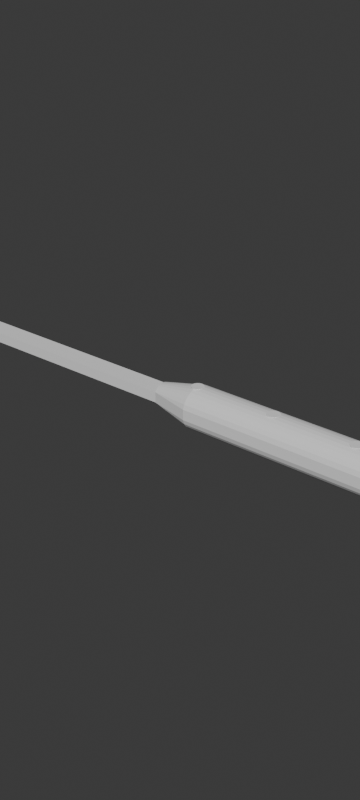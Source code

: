 # Source: blend.blend  (saved by Blender 4.5.87; exported with 4.5.12 LTS)
import bpy
from mathutils import Matrix  # noqa: F401  (used for matrix-valued properties, if any)

bpy.ops.wm.read_factory_settings(use_empty=True)
scene = bpy.context.scene
scene.name = 'Scene'

# ---- collections
col_x = bpy.data.collections.new('渲染'); scene.collection.children.link(col_x)
col_x_1 = bpy.data.collections.new('环境'); scene.collection.children.link(col_x_1)
col_x_2 = bpy.data.collections.new('创建_带修改器'); scene.collection.children.link(col_x_2)
col_x_3 = bpy.data.collections.new('创建_应用修改器'); scene.collection.children.link(col_x_3)
col_x_3.hide_render = True
col_x_4 = bpy.data.collections.new('在渲染中隐藏'); scene.collection.children.link(col_x_4)
col_x_4.hide_render = True
col_x_5 = bpy.data.collections.new('临时'); col_x_4.children.link(col_x_5)
col_x_5.hide_render = True
col_x_6 = bpy.data.collections.new('隐藏'); col_x_4.children.link(col_x_6)
col_x_6.hide_render = True
col_x_7 = bpy.data.collections.new('删除'); col_x_4.children.link(col_x_7)
col_x_7.hide_render = True
col_x_8 = bpy.data.collections.new('过期'); col_x_4.children.link(col_x_8)
col_x_8.hide_render = True

# ---- world
world_world = bpy.data.worlds.new('World'); scene.world = world_world
world_world.use_nodes = True; world_world.node_tree.nodes.clear()
_N = world_world.node_tree.nodes; _L = world_world.node_tree.links
n0 = _N.new('ShaderNodeOutputWorld'); n0.name = 'World Output'; n0.location = (300, 300)
n1 = _N.new('ShaderNodeBackground'); n1.name = 'Background'; n1.location = (10, 300)
n1.inputs[0].default_value = (0.05088, 0.05088, 0.05088, 1.0)
_L.new(n1.outputs[0], n0.inputs[0])
n0.is_active_output = True
world_world.color = (0.05088, 0.05088, 0.05088)
world_world.use_sun_shadow = False
world_world.sun_shadow_jitter_overblur = 0.0

# ---- meshes
me_001 = bpy.data.meshes.new('立方体.001')
me_001.from_pydata([(-0.05, -0.005, -0.0025), (-0.04134, -0.005, 0.0025), (-0.05, 0.005, -0.0025), (-0.04134, 0.005, 0.0025), (0.09, -0.005, -0.0025), (0.09, -0.005, 0.0025), (0.09, 0.005, -0.0025), (0.09, 0.005, 0.0025), (-0.04134, 0.005, -0.0025), (-0.04134, -0.005, -0.0025), (-0.04124, 0.005, 0.0025), (-0.04124, -0.005, -0.0025), (-0.04124, -0.005, 0.0025), (-0.04124, 0.005, -0.0025), (0.25, 0.005, 0.0025), (0.25, 0.005, -0.0025), (0.25, -0.005, -0.0025), (0.25, -0.005, 0.0025), (0.11, -0.01, 0.0025), (0.11, -0.01, -0.0025), (0.25, -0.01, 0.0025), (0.25, -0.01, -0.0025), (0.11, 0.01, 0.0025), (0.11, 0.01, -0.0025), (0.25, 0.01, 0.0025), (0.25, 0.01, -0.0025)], [], [(0, 1, 3, 2), (13, 10, 7, 6), (7, 5, 17, 14), (11, 12, 1, 0, 9), (13, 6, 4, 11), (10, 3, 1, 12), (2, 8, 9, 0), (7, 10, 12, 5), (8, 13, 11, 9), (4, 5, 12, 11), (2, 3, 10, 13, 8), (15, 14, 17, 16), (15, 6, 23, 25), (4, 16, 21, 19), (4, 6, 15, 16), (18, 19, 21, 20), (16, 17, 20, 21), (5, 4, 19, 18), (17, 5, 18, 20), (23, 22, 24, 25), (14, 15, 25, 24), (6, 7, 22, 23), (7, 14, 24, 22)])
_uv = me_001.uv_layers.new(name='UV贴图')
_uv.uv.foreach_set('vector', [0.375, 0.0, 0.625, 0.0, 0.625, 0.25, 0.375, 0.25, 0.375, 0.262, 0.625, 0.2524, 0.625, 0.5, 0.375, 0.5, 0.625, 0.5, 0.625, 0.75, 0.625, 0.75, 0.625, 0.5, 0.375, 0.988, 0.625, 0.9976, 0.625, 1.0, 0.375, 1.0, 0.375, 0.9856, 0.1394, 0.5, 0.375, 0.5, 0.375, 0.75, 0.1394, 0.75, 0.875, 0.5, 0.875, 0.5, 0.875, 0.75, 0.875, 0.75, 0.125, 0.5, 0.1394, 0.5, 0.1394, 0.75, 0.125, 0.75, 0.625, 0.5, 0.875, 0.5, 0.875, 0.75, 0.625, 0.75, 0.1394, 0.5, 0.1394, 0.5, 0.1394, 0.75, 0.1394, 0.75, 0.375, 0.75, 0.625, 0.75, 0.625, 0.9976, 0.375, 0.988, 0.375, 0.25, 0.625, 0.25, 0.625, 0.2524, 0.375, 0.262, 0.375, 0.2644, 0.375, 0.5, 0.625, 0.5, 0.625, 0.75, 0.375, 0.75, 0.375, 0.5, 0.375, 0.5, 0.375, 0.5, 0.375, 0.5, 0.375, 0.75, 0.375, 0.75, 0.375, 0.75, 0.375, 0.75, 0.375, 0.75, 0.375, 0.5, 0.375, 0.5, 0.375, 0.75, 0.625, 0.75, 0.375, 0.75, 0.375, 0.75, 0.625, 0.75, 0.375, 0.75, 0.625, 0.75, 0.625, 0.75, 0.375, 0.75, 0.625, 0.75, 0.375, 0.75, 0.375, 0.75, 0.625, 0.75, 0.625, 0.75, 0.625, 0.75, 0.625, 0.75, 0.625, 0.75, 0.375, 0.5, 0.625, 0.5, 0.625, 0.5, 0.375, 0.5, 0.625, 0.5, 0.375, 0.5, 0.375, 0.5, 0.625, 0.5, 0.375, 0.5, 0.625, 0.5, 0.625, 0.5, 0.375, 0.5, 0.625, 0.5, 0.625, 0.5, 0.625, 0.5, 0.625, 0.5])
me_001.update()
me_x = bpy.data.meshes.new('柱体')
me_x.from_pydata([(-0.11, -0.005, 0.0025), (0.05, -0.01, 0.0025), (-0.11, -0.005, 0.002546), (0.05, -0.00926, 0.004714), (-0.11, -0.004383, 0.003426), (0.05, -0.008117, 0.006344), (-0.11, -0.003597, 0.004174), (0.05, -0.006661, 0.00773), (-0.11, -0.002673, 0.004762), (0.05, -0.00495, 0.008819), (-0.11, -0.001646, 0.005167), (0.05, -0.003048, 0.009569), (-0.11, -0.0005558, 0.005374), (0.05, -0.001029, 0.009952), (-0.11, -1.575e-12, 0.005374), (0.05, 0.0, 0.009952), (-0.09, -0.01, 0.0025), (-0.09, -0.00926, 0.004714), (-0.09, -0.008117, 0.006344), (-0.09, -0.006661, 0.00773), (-0.09, -0.00495, 0.008819), (-0.09, -0.003048, 0.009569), (-0.09, -0.001029, 0.009952), (-0.09, 0.0, 0.009952), (0.05, 0.0, 0.0025), (-0.11, -1.575e-12, 0.0025), (0.05, -0.005, 0.0025)], [], [(16, 1, 3, 17), (17, 3, 5, 18), (18, 5, 7, 19), (19, 7, 9, 20), (20, 9, 11, 21), (21, 11, 13, 22), (24, 15, 13, 11, 9, 7, 5, 3, 1, 26), (22, 13, 15, 23), (12, 22, 23, 14), (10, 21, 22, 12), (8, 20, 21, 10), (6, 19, 20, 8), (4, 18, 19, 6), (2, 17, 18, 4), (0, 16, 17, 2), (14, 25, 0, 2, 4, 6, 8, 10, 12), (16, 0, 26, 1), (0, 25, 24, 26)])
_uv = me_x.uv_layers.new(name='UV贴图')
_uv.uv.foreach_set('vector', [0.4375, 0.5625, 0.4375, 1.0, 0.4062, 1.0, 0.4062, 0.5625, 0.4062, 0.5625, 0.4062, 1.0, 0.375, 1.0, 0.375, 0.5625, 0.375, 0.5625, 0.375, 1.0, 0.3438, 1.0, 0.3438, 0.5625, 0.3438, 0.5625, 0.3438, 1.0, 0.3125, 1.0, 0.3125, 0.5625, 0.3125, 0.5625, 0.3125, 1.0, 0.2812, 1.0, 0.2812, 0.5625, 0.2812, 0.5625, 0.2812, 1.0, 0.25, 1.0, 0.25, 0.5625, 0.1312, 0.2617, 0.01231, 0.2734, 0.01, 0.25, 0.01461, 0.2032, 0.02827, 0.1582, 0.05045, 0.1167, 0.08029, 0.08029, 0.1167, 0.05045, 0.1582, 0.02827, 0.1447, 0.145, 0.25, 0.5625, 0.25, 1.0, 0.2344, 1.0, 0.2344, 0.5625, 0.25, 0.5, 0.25, 0.5625, 0.2344, 0.5625, 0.2344, 0.5, 0.2812, 0.5, 0.2812, 0.5625, 0.25, 0.5625, 0.25, 0.5, 0.3125, 0.5, 0.3125, 0.5625, 0.2812, 0.5625, 0.2812, 0.5, 0.3438, 0.5, 0.3438, 0.5625, 0.3125, 0.5625, 0.3125, 0.5, 0.375, 0.5, 0.375, 0.5625, 0.3438, 0.5625, 0.3438, 0.5, 0.4062, 0.5, 0.4062, 0.5625, 0.375, 0.5625, 0.375, 0.5, 0.4375, 0.5, 0.4375, 0.5625, 0.4062, 0.5625, 0.4062, 0.5, 0.5123, 0.2734, 0.6312, 0.2617, 0.6582, 0.02827, 0.6167, 0.05045, 0.5803, 0.08029, 0.5504, 0.1167, 0.5283, 0.1582, 0.5146, 0.2032, 0.51, 0.25, 0.4375, 0.5625, 0.4375, 0.5, 0.1447, 0.145, 0.4375, 1.0, 0.4375, 0.5, 0.6312, 0.2617, 0.1312, 0.2617, 0.1447, 0.145])
me_x.update()
me_001_1 = bpy.data.meshes.new('柱体.001')
me_001_1.from_pydata([(0.0, 0.003, -0.01), (0.0, 0.003, 0.01), (0.0005853, 0.002942, -0.01), (0.0005853, 0.002942, 0.01), (0.001148, 0.002772, -0.01), (0.001148, 0.002772, 0.01), (0.001667, 0.002494, -0.01), (0.001667, 0.002494, 0.01), (0.002121, 0.002121, -0.01), (0.002121, 0.002121, 0.01), (0.002494, 0.001667, -0.01), (0.002494, 0.001667, 0.01), (0.002772, 0.001148, -0.01), (0.002772, 0.001148, 0.01), (0.002942, 0.0005853, -0.01), (0.002942, 0.0005853, 0.01), (0.003, 0.0, -0.01), (0.003, 0.0, 0.01), (0.002942, -0.0005853, -0.01), (0.002942, -0.0005853, 0.01), (0.002772, -0.001148, -0.01), (0.002772, -0.001148, 0.01), (0.002494, -0.001667, -0.01), (0.002494, -0.001667, 0.01), (0.002121, -0.002121, -0.01), (0.002121, -0.002121, 0.01), (0.001667, -0.002494, -0.01), (0.001667, -0.002494, 0.01), (0.001148, -0.002772, -0.01), (0.001148, -0.002772, 0.01), (0.0005853, -0.002942, -0.01), (0.0005853, -0.002942, 0.01), (0.0, -0.003, -0.01), (0.0, -0.003, 0.01), (-0.0005853, -0.002942, -0.01), (-0.0005853, -0.002942, 0.01), (-0.001148, -0.002772, -0.01), (-0.001148, -0.002772, 0.01), (-0.001667, -0.002494, -0.01), (-0.001667, -0.002494, 0.01), (-0.002121, -0.002121, -0.01), (-0.002121, -0.002121, 0.01), (-0.002494, -0.001667, -0.01), (-0.002494, -0.001667, 0.01), (-0.002772, -0.001148, -0.01), (-0.002772, -0.001148, 0.01), (-0.002942, -0.0005853, -0.01), (-0.002942, -0.0005853, 0.01), (-0.003, 0.0, -0.01), (-0.003, 0.0, 0.01), (-0.002942, 0.0005853, -0.01), (-0.002942, 0.0005853, 0.01), (-0.002772, 0.001148, -0.01), (-0.002772, 0.001148, 0.01), (-0.002494, 0.001667, -0.01), (-0.002494, 0.001667, 0.01), (-0.002121, 0.002121, -0.01), (-0.002121, 0.002121, 0.01), (-0.001667, 0.002494, -0.01), (-0.001667, 0.002494, 0.01), (-0.001148, 0.002772, -0.01), (-0.001148, 0.002772, 0.01), (-0.0005853, 0.002942, -0.01), (-0.0005853, 0.002942, 0.01)], [], [(0, 1, 3, 2), (2, 3, 5, 4), (4, 5, 7, 6), (6, 7, 9, 8), (8, 9, 11, 10), (10, 11, 13, 12), (12, 13, 15, 14), (14, 15, 17, 16), (16, 17, 19, 18), (18, 19, 21, 20), (20, 21, 23, 22), (22, 23, 25, 24), (24, 25, 27, 26), (26, 27, 29, 28), (28, 29, 31, 30), (30, 31, 33, 32), (32, 33, 35, 34), (34, 35, 37, 36), (36, 37, 39, 38), (38, 39, 41, 40), (40, 41, 43, 42), (42, 43, 45, 44), (44, 45, 47, 46), (46, 47, 49, 48), (48, 49, 51, 50), (50, 51, 53, 52), (52, 53, 55, 54), (54, 55, 57, 56), (56, 57, 59, 58), (58, 59, 61, 60), (3, 1, 63, 61, 59, 57, 55, 53, 51, 49, 47, 45, 43, 41, 39, 37, 35, 33, 31, 29, 27, 25, 23, 21, 19, 17, 15, 13, 11, 9, 7, 5), (60, 61, 63, 62), (62, 63, 1, 0), (0, 2, 4, 6, 8, 10, 12, 14, 16, 18, 20, 22, 24, 26, 28, 30, 32, 34, 36, 38, 40, 42, 44, 46, 48, 50, 52, 54, 56, 58, 60, 62)])
_uv = me_001_1.uv_layers.new(name='UV贴图')
_uv.uv.foreach_set('vector', [1.0, 0.5, 1.0, 1.0, 0.9688, 1.0, 0.9688, 0.5, 0.9688, 0.5, 0.9688, 1.0, 0.9375, 1.0, 0.9375, 0.5, 0.9375, 0.5, 0.9375, 1.0, 0.9062, 1.0, 0.9062, 0.5, 0.9062, 0.5, 0.9062, 1.0, 0.875, 1.0, 0.875, 0.5, 0.875, 0.5, 0.875, 1.0, 0.8438, 1.0, 0.8438, 0.5, 0.8438, 0.5, 0.8438, 1.0, 0.8125, 1.0, 0.8125, 0.5, 0.8125, 0.5, 0.8125, 1.0, 0.7812, 1.0, 0.7812, 0.5, 0.7812, 0.5, 0.7812, 1.0, 0.75, 1.0, 0.75, 0.5, 0.75, 0.5, 0.75, 1.0, 0.7188, 1.0, 0.7188, 0.5, 0.7188, 0.5, 0.7188, 1.0, 0.6875, 1.0, 0.6875, 0.5, 0.6875, 0.5, 0.6875, 1.0, 0.6562, 1.0, 0.6562, 0.5, 0.6562, 0.5, 0.6562, 1.0, 0.625, 1.0, 0.625, 0.5, 0.625, 0.5, 0.625, 1.0, 0.5938, 1.0, 0.5938, 0.5, 0.5938, 0.5, 0.5938, 1.0, 0.5625, 1.0, 0.5625, 0.5, 0.5625, 0.5, 0.5625, 1.0, 0.5312, 1.0, 0.5312, 0.5, 0.5312, 0.5, 0.5312, 1.0, 0.5, 1.0, 0.5, 0.5, 0.5, 0.5, 0.5, 1.0, 0.4688, 1.0, 0.4688, 0.5, 0.4688, 0.5, 0.4688, 1.0, 0.4375, 1.0, 0.4375, 0.5, 0.4375, 0.5, 0.4375, 1.0, 0.4062, 1.0, 0.4062, 0.5, 0.4062, 0.5, 0.4062, 1.0, 0.375, 1.0, 0.375, 0.5, 0.375, 0.5, 0.375, 1.0, 0.3438, 1.0, 0.3438, 0.5, 0.3438, 0.5, 0.3438, 1.0, 0.3125, 1.0, 0.3125, 0.5, 0.3125, 0.5, 0.3125, 1.0, 0.2812, 1.0, 0.2812, 0.5, 0.2812, 0.5, 0.2812, 1.0, 0.25, 1.0, 0.25, 0.5, 0.25, 0.5, 0.25, 1.0, 0.2188, 1.0, 0.2188, 0.5, 0.2188, 0.5, 0.2188, 1.0, 0.1875, 1.0, 0.1875, 0.5, 0.1875, 0.5, 0.1875, 1.0, 0.1562, 1.0, 0.1562, 0.5, 0.1562, 0.5, 0.1562, 1.0, 0.125, 1.0, 0.125, 0.5, 0.125, 0.5, 0.125, 1.0, 0.09375, 1.0, 0.09375, 0.5, 0.09375, 0.5, 0.09375, 1.0, 0.0625, 1.0, 0.0625, 0.5, 0.2968, 0.4854, 0.25, 0.49, 0.2032, 0.4854, 0.1582, 0.4717, 0.1167, 0.4496, 0.08029, 0.4197, 0.05045, 0.3833, 0.02827, 0.3418, 0.01461, 0.2968, 0.01, 0.25, 0.01461, 0.2032, 0.02827, 0.1582, 0.05045, 0.1167, 0.08029, 0.08029, 0.1167, 0.05045, 0.1582, 0.02827, 0.2032, 0.01461, 0.25, 0.01, 0.2968, 0.01461, 0.3418, 0.02827, 0.3833, 0.05045, 0.4197, 0.08029, 0.4496, 0.1167, 0.4717, 0.1582, 0.4854, 0.2032, 0.49, 0.25, 0.4854, 0.2968, 0.4717, 0.3418, 0.4496, 0.3833, 0.4197, 0.4197, 0.3833, 0.4496, 0.3418, 0.4717, 0.0625, 0.5, 0.0625, 1.0, 0.03125, 1.0, 0.03125, 0.5, 0.03125, 0.5, 0.03125, 1.0, 0.0, 1.0, 0.0, 0.5, 0.75, 0.49, 0.7968, 0.4854, 0.8418, 0.4717, 0.8833, 0.4496, 0.9197, 0.4197, 0.9496, 0.3833, 0.9717, 0.3418, 0.9854, 0.2968, 0.99, 0.25, 0.9854, 0.2032, 0.9717, 0.1582, 0.9496, 0.1167, 0.9197, 0.08029, 0.8833, 0.05045, 0.8418, 0.02827, 0.7968, 0.01461, 0.75, 0.01, 0.7032, 0.01461, 0.6582, 0.02827, 0.6167, 0.05045, 0.5803, 0.08029, 0.5504, 0.1167, 0.5283, 0.1582, 0.5146, 0.2032, 0.51, 0.25, 0.5146, 0.2968, 0.5283, 0.3418, 0.5504, 0.3833, 0.5803, 0.4197, 0.6167, 0.4496, 0.6582, 0.4717, 0.7032, 0.4854])
me_001_1.update()
me_002 = bpy.data.meshes.new('柱体.002')
me_002.from_pydata([(0.0, 0.003, -0.01), (0.0, 0.003, 0.01), (0.0005853, 0.002942, -0.01), (0.0005853, 0.002942, 0.01), (0.001148, 0.002772, -0.01), (0.001148, 0.002772, 0.01), (0.001667, 0.002494, -0.01), (0.001667, 0.002494, 0.01), (0.002121, 0.002121, -0.01), (0.002121, 0.002121, 0.01), (0.002494, 0.001667, -0.01), (0.002494, 0.001667, 0.01), (0.002772, 0.001148, -0.01), (0.002772, 0.001148, 0.01), (0.002942, 0.0005853, -0.01), (0.002942, 0.0005853, 0.01), (0.003, 0.0, -0.01), (0.003, 0.0, 0.01), (0.002942, -0.0005853, -0.01), (0.002942, -0.0005853, 0.01), (0.002772, -0.001148, -0.01), (0.002772, -0.001148, 0.01), (0.002494, -0.001667, -0.01), (0.002494, -0.001667, 0.01), (0.002121, -0.002121, -0.01), (0.002121, -0.002121, 0.01), (0.001667, -0.002494, -0.01), (0.001667, -0.002494, 0.01), (0.001148, -0.002772, -0.01), (0.001148, -0.002772, 0.01), (0.0005853, -0.002942, -0.01), (0.0005853, -0.002942, 0.01), (0.0, -0.003, -0.01), (0.0, -0.003, 0.01), (-0.0005853, -0.002942, -0.01), (-0.0005853, -0.002942, 0.01), (-0.001148, -0.002772, -0.01), (-0.001148, -0.002772, 0.01), (-0.001667, -0.002494, -0.01), (-0.001667, -0.002494, 0.01), (-0.002121, -0.002121, -0.01), (-0.002121, -0.002121, 0.01), (-0.002494, -0.001667, -0.01), (-0.002494, -0.001667, 0.01), (-0.002772, -0.001148, -0.01), (-0.002772, -0.001148, 0.01), (-0.002942, -0.0005853, -0.01), (-0.002942, -0.0005853, 0.01), (-0.003, 0.0, -0.01), (-0.003, 0.0, 0.01), (-0.002942, 0.0005853, -0.01), (-0.002942, 0.0005853, 0.01), (-0.002772, 0.001148, -0.01), (-0.002772, 0.001148, 0.01), (-0.002494, 0.001667, -0.01), (-0.002494, 0.001667, 0.01), (-0.002121, 0.002121, -0.01), (-0.002121, 0.002121, 0.01), (-0.001667, 0.002494, -0.01), (-0.001667, 0.002494, 0.01), (-0.001148, 0.002772, -0.01), (-0.001148, 0.002772, 0.01), (-0.0005853, 0.002942, -0.01), (-0.0005853, 0.002942, 0.01)], [], [(0, 1, 3, 2), (2, 3, 5, 4), (4, 5, 7, 6), (6, 7, 9, 8), (8, 9, 11, 10), (10, 11, 13, 12), (12, 13, 15, 14), (14, 15, 17, 16), (16, 17, 19, 18), (18, 19, 21, 20), (20, 21, 23, 22), (22, 23, 25, 24), (24, 25, 27, 26), (26, 27, 29, 28), (28, 29, 31, 30), (30, 31, 33, 32), (32, 33, 35, 34), (34, 35, 37, 36), (36, 37, 39, 38), (38, 39, 41, 40), (40, 41, 43, 42), (42, 43, 45, 44), (44, 45, 47, 46), (46, 47, 49, 48), (48, 49, 51, 50), (50, 51, 53, 52), (52, 53, 55, 54), (54, 55, 57, 56), (56, 57, 59, 58), (58, 59, 61, 60), (3, 1, 63, 61, 59, 57, 55, 53, 51, 49, 47, 45, 43, 41, 39, 37, 35, 33, 31, 29, 27, 25, 23, 21, 19, 17, 15, 13, 11, 9, 7, 5), (60, 61, 63, 62), (62, 63, 1, 0), (0, 2, 4, 6, 8, 10, 12, 14, 16, 18, 20, 22, 24, 26, 28, 30, 32, 34, 36, 38, 40, 42, 44, 46, 48, 50, 52, 54, 56, 58, 60, 62)])
_uv = me_002.uv_layers.new(name='UV贴图')
_uv.uv.foreach_set('vector', [1.0, 0.5, 1.0, 1.0, 0.9688, 1.0, 0.9688, 0.5, 0.9688, 0.5, 0.9688, 1.0, 0.9375, 1.0, 0.9375, 0.5, 0.9375, 0.5, 0.9375, 1.0, 0.9062, 1.0, 0.9062, 0.5, 0.9062, 0.5, 0.9062, 1.0, 0.875, 1.0, 0.875, 0.5, 0.875, 0.5, 0.875, 1.0, 0.8438, 1.0, 0.8438, 0.5, 0.8438, 0.5, 0.8438, 1.0, 0.8125, 1.0, 0.8125, 0.5, 0.8125, 0.5, 0.8125, 1.0, 0.7812, 1.0, 0.7812, 0.5, 0.7812, 0.5, 0.7812, 1.0, 0.75, 1.0, 0.75, 0.5, 0.75, 0.5, 0.75, 1.0, 0.7188, 1.0, 0.7188, 0.5, 0.7188, 0.5, 0.7188, 1.0, 0.6875, 1.0, 0.6875, 0.5, 0.6875, 0.5, 0.6875, 1.0, 0.6562, 1.0, 0.6562, 0.5, 0.6562, 0.5, 0.6562, 1.0, 0.625, 1.0, 0.625, 0.5, 0.625, 0.5, 0.625, 1.0, 0.5938, 1.0, 0.5938, 0.5, 0.5938, 0.5, 0.5938, 1.0, 0.5625, 1.0, 0.5625, 0.5, 0.5625, 0.5, 0.5625, 1.0, 0.5312, 1.0, 0.5312, 0.5, 0.5312, 0.5, 0.5312, 1.0, 0.5, 1.0, 0.5, 0.5, 0.5, 0.5, 0.5, 1.0, 0.4688, 1.0, 0.4688, 0.5, 0.4688, 0.5, 0.4688, 1.0, 0.4375, 1.0, 0.4375, 0.5, 0.4375, 0.5, 0.4375, 1.0, 0.4062, 1.0, 0.4062, 0.5, 0.4062, 0.5, 0.4062, 1.0, 0.375, 1.0, 0.375, 0.5, 0.375, 0.5, 0.375, 1.0, 0.3438, 1.0, 0.3438, 0.5, 0.3438, 0.5, 0.3438, 1.0, 0.3125, 1.0, 0.3125, 0.5, 0.3125, 0.5, 0.3125, 1.0, 0.2812, 1.0, 0.2812, 0.5, 0.2812, 0.5, 0.2812, 1.0, 0.25, 1.0, 0.25, 0.5, 0.25, 0.5, 0.25, 1.0, 0.2188, 1.0, 0.2188, 0.5, 0.2188, 0.5, 0.2188, 1.0, 0.1875, 1.0, 0.1875, 0.5, 0.1875, 0.5, 0.1875, 1.0, 0.1562, 1.0, 0.1562, 0.5, 0.1562, 0.5, 0.1562, 1.0, 0.125, 1.0, 0.125, 0.5, 0.125, 0.5, 0.125, 1.0, 0.09375, 1.0, 0.09375, 0.5, 0.09375, 0.5, 0.09375, 1.0, 0.0625, 1.0, 0.0625, 0.5, 0.2968, 0.4854, 0.25, 0.49, 0.2032, 0.4854, 0.1582, 0.4717, 0.1167, 0.4496, 0.08029, 0.4197, 0.05045, 0.3833, 0.02827, 0.3418, 0.01461, 0.2968, 0.01, 0.25, 0.01461, 0.2032, 0.02827, 0.1582, 0.05045, 0.1167, 0.08029, 0.08029, 0.1167, 0.05045, 0.1582, 0.02827, 0.2032, 0.01461, 0.25, 0.01, 0.2968, 0.01461, 0.3418, 0.02827, 0.3833, 0.05045, 0.4197, 0.08029, 0.4496, 0.1167, 0.4717, 0.1582, 0.4854, 0.2032, 0.49, 0.25, 0.4854, 0.2968, 0.4717, 0.3418, 0.4496, 0.3833, 0.4197, 0.4197, 0.3833, 0.4496, 0.3418, 0.4717, 0.0625, 0.5, 0.0625, 1.0, 0.03125, 1.0, 0.03125, 0.5, 0.03125, 0.5, 0.03125, 1.0, 0.0, 1.0, 0.0, 0.5, 0.75, 0.49, 0.7968, 0.4854, 0.8418, 0.4717, 0.8833, 0.4496, 0.9197, 0.4197, 0.9496, 0.3833, 0.9717, 0.3418, 0.9854, 0.2968, 0.99, 0.25, 0.9854, 0.2032, 0.9717, 0.1582, 0.9496, 0.1167, 0.9197, 0.08029, 0.8833, 0.05045, 0.8418, 0.02827, 0.7968, 0.01461, 0.75, 0.01, 0.7032, 0.01461, 0.6582, 0.02827, 0.6167, 0.05045, 0.5803, 0.08029, 0.5504, 0.1167, 0.5283, 0.1582, 0.5146, 0.2032, 0.51, 0.25, 0.5146, 0.2968, 0.5283, 0.3418, 0.5504, 0.3833, 0.5803, 0.4197, 0.6167, 0.4496, 0.6582, 0.4717, 0.7032, 0.4854])
me_002.update()
me_003 = bpy.data.meshes.new('柱体.003')
me_003.from_pydata([(0.0, 0.003, -0.01), (0.0, 0.003, 0.01), (0.0005853, 0.002942, -0.01), (0.0005853, 0.002942, 0.01), (0.001148, 0.002772, -0.01), (0.001148, 0.002772, 0.01), (0.001667, 0.002494, -0.01), (0.001667, 0.002494, 0.01), (0.002121, 0.002121, -0.01), (0.002121, 0.002121, 0.01), (0.002494, 0.001667, -0.01), (0.002494, 0.001667, 0.01), (0.002772, 0.001148, -0.01), (0.002772, 0.001148, 0.01), (0.002942, 0.0005853, -0.01), (0.002942, 0.0005853, 0.01), (0.003, 0.0, -0.01), (0.003, 0.0, 0.01), (0.002942, -0.0005853, -0.01), (0.002942, -0.0005853, 0.01), (0.002772, -0.001148, -0.01), (0.002772, -0.001148, 0.01), (0.002494, -0.001667, -0.01), (0.002494, -0.001667, 0.01), (0.002121, -0.002121, -0.01), (0.002121, -0.002121, 0.01), (0.001667, -0.002494, -0.01), (0.001667, -0.002494, 0.01), (0.001148, -0.002772, -0.01), (0.001148, -0.002772, 0.01), (0.0005853, -0.002942, -0.01), (0.0005853, -0.002942, 0.01), (0.0, -0.003, -0.01), (0.0, -0.003, 0.01), (-0.0005853, -0.002942, -0.01), (-0.0005853, -0.002942, 0.01), (-0.001148, -0.002772, -0.01), (-0.001148, -0.002772, 0.01), (-0.001667, -0.002494, -0.01), (-0.001667, -0.002494, 0.01), (-0.002121, -0.002121, -0.01), (-0.002121, -0.002121, 0.01), (-0.002494, -0.001667, -0.01), (-0.002494, -0.001667, 0.01), (-0.002772, -0.001148, -0.01), (-0.002772, -0.001148, 0.01), (-0.002942, -0.0005853, -0.01), (-0.002942, -0.0005853, 0.01), (-0.003, 0.0, -0.01), (-0.003, 0.0, 0.01), (-0.002942, 0.0005853, -0.01), (-0.002942, 0.0005853, 0.01), (-0.002772, 0.001148, -0.01), (-0.002772, 0.001148, 0.01), (-0.002494, 0.001667, -0.01), (-0.002494, 0.001667, 0.01), (-0.002121, 0.002121, -0.01), (-0.002121, 0.002121, 0.01), (-0.001667, 0.002494, -0.01), (-0.001667, 0.002494, 0.01), (-0.001148, 0.002772, -0.01), (-0.001148, 0.002772, 0.01), (-0.0005853, 0.002942, -0.01), (-0.0005853, 0.002942, 0.01)], [], [(0, 1, 3, 2), (2, 3, 5, 4), (4, 5, 7, 6), (6, 7, 9, 8), (8, 9, 11, 10), (10, 11, 13, 12), (12, 13, 15, 14), (14, 15, 17, 16), (16, 17, 19, 18), (18, 19, 21, 20), (20, 21, 23, 22), (22, 23, 25, 24), (24, 25, 27, 26), (26, 27, 29, 28), (28, 29, 31, 30), (30, 31, 33, 32), (32, 33, 35, 34), (34, 35, 37, 36), (36, 37, 39, 38), (38, 39, 41, 40), (40, 41, 43, 42), (42, 43, 45, 44), (44, 45, 47, 46), (46, 47, 49, 48), (48, 49, 51, 50), (50, 51, 53, 52), (52, 53, 55, 54), (54, 55, 57, 56), (56, 57, 59, 58), (58, 59, 61, 60), (3, 1, 63, 61, 59, 57, 55, 53, 51, 49, 47, 45, 43, 41, 39, 37, 35, 33, 31, 29, 27, 25, 23, 21, 19, 17, 15, 13, 11, 9, 7, 5), (60, 61, 63, 62), (62, 63, 1, 0), (0, 2, 4, 6, 8, 10, 12, 14, 16, 18, 20, 22, 24, 26, 28, 30, 32, 34, 36, 38, 40, 42, 44, 46, 48, 50, 52, 54, 56, 58, 60, 62)])
_uv = me_003.uv_layers.new(name='UV贴图')
_uv.uv.foreach_set('vector', [1.0, 0.5, 1.0, 1.0, 0.9688, 1.0, 0.9688, 0.5, 0.9688, 0.5, 0.9688, 1.0, 0.9375, 1.0, 0.9375, 0.5, 0.9375, 0.5, 0.9375, 1.0, 0.9062, 1.0, 0.9062, 0.5, 0.9062, 0.5, 0.9062, 1.0, 0.875, 1.0, 0.875, 0.5, 0.875, 0.5, 0.875, 1.0, 0.8438, 1.0, 0.8438, 0.5, 0.8438, 0.5, 0.8438, 1.0, 0.8125, 1.0, 0.8125, 0.5, 0.8125, 0.5, 0.8125, 1.0, 0.7812, 1.0, 0.7812, 0.5, 0.7812, 0.5, 0.7812, 1.0, 0.75, 1.0, 0.75, 0.5, 0.75, 0.5, 0.75, 1.0, 0.7188, 1.0, 0.7188, 0.5, 0.7188, 0.5, 0.7188, 1.0, 0.6875, 1.0, 0.6875, 0.5, 0.6875, 0.5, 0.6875, 1.0, 0.6562, 1.0, 0.6562, 0.5, 0.6562, 0.5, 0.6562, 1.0, 0.625, 1.0, 0.625, 0.5, 0.625, 0.5, 0.625, 1.0, 0.5938, 1.0, 0.5938, 0.5, 0.5938, 0.5, 0.5938, 1.0, 0.5625, 1.0, 0.5625, 0.5, 0.5625, 0.5, 0.5625, 1.0, 0.5312, 1.0, 0.5312, 0.5, 0.5312, 0.5, 0.5312, 1.0, 0.5, 1.0, 0.5, 0.5, 0.5, 0.5, 0.5, 1.0, 0.4688, 1.0, 0.4688, 0.5, 0.4688, 0.5, 0.4688, 1.0, 0.4375, 1.0, 0.4375, 0.5, 0.4375, 0.5, 0.4375, 1.0, 0.4062, 1.0, 0.4062, 0.5, 0.4062, 0.5, 0.4062, 1.0, 0.375, 1.0, 0.375, 0.5, 0.375, 0.5, 0.375, 1.0, 0.3438, 1.0, 0.3438, 0.5, 0.3438, 0.5, 0.3438, 1.0, 0.3125, 1.0, 0.3125, 0.5, 0.3125, 0.5, 0.3125, 1.0, 0.2812, 1.0, 0.2812, 0.5, 0.2812, 0.5, 0.2812, 1.0, 0.25, 1.0, 0.25, 0.5, 0.25, 0.5, 0.25, 1.0, 0.2188, 1.0, 0.2188, 0.5, 0.2188, 0.5, 0.2188, 1.0, 0.1875, 1.0, 0.1875, 0.5, 0.1875, 0.5, 0.1875, 1.0, 0.1562, 1.0, 0.1562, 0.5, 0.1562, 0.5, 0.1562, 1.0, 0.125, 1.0, 0.125, 0.5, 0.125, 0.5, 0.125, 1.0, 0.09375, 1.0, 0.09375, 0.5, 0.09375, 0.5, 0.09375, 1.0, 0.0625, 1.0, 0.0625, 0.5, 0.2968, 0.4854, 0.25, 0.49, 0.2032, 0.4854, 0.1582, 0.4717, 0.1167, 0.4496, 0.08029, 0.4197, 0.05045, 0.3833, 0.02827, 0.3418, 0.01461, 0.2968, 0.01, 0.25, 0.01461, 0.2032, 0.02827, 0.1582, 0.05045, 0.1167, 0.08029, 0.08029, 0.1167, 0.05045, 0.1582, 0.02827, 0.2032, 0.01461, 0.25, 0.01, 0.2968, 0.01461, 0.3418, 0.02827, 0.3833, 0.05045, 0.4197, 0.08029, 0.4496, 0.1167, 0.4717, 0.1582, 0.4854, 0.2032, 0.49, 0.25, 0.4854, 0.2968, 0.4717, 0.3418, 0.4496, 0.3833, 0.4197, 0.4197, 0.3833, 0.4496, 0.3418, 0.4717, 0.0625, 0.5, 0.0625, 1.0, 0.03125, 1.0, 0.03125, 0.5, 0.03125, 0.5, 0.03125, 1.0, 0.0, 1.0, 0.0, 0.5, 0.75, 0.49, 0.7968, 0.4854, 0.8418, 0.4717, 0.8833, 0.4496, 0.9197, 0.4197, 0.9496, 0.3833, 0.9717, 0.3418, 0.9854, 0.2968, 0.99, 0.25, 0.9854, 0.2032, 0.9717, 0.1582, 0.9496, 0.1167, 0.9197, 0.08029, 0.8833, 0.05045, 0.8418, 0.02827, 0.7968, 0.01461, 0.75, 0.01, 0.7032, 0.01461, 0.6582, 0.02827, 0.6167, 0.05045, 0.5803, 0.08029, 0.5504, 0.1167, 0.5283, 0.1582, 0.5146, 0.2032, 0.51, 0.25, 0.5146, 0.2968, 0.5283, 0.3418, 0.5504, 0.3833, 0.5803, 0.4197, 0.6167, 0.4496, 0.6582, 0.4717, 0.7032, 0.4854])
me_003.update()
me_004 = bpy.data.meshes.new('柱体.004')
me_004.from_pydata([(0.0, 0.003, -0.01), (0.0, 0.003, 0.01), (0.0005853, 0.002942, -0.01), (0.0005853, 0.002942, 0.01), (0.001148, 0.002772, -0.01), (0.001148, 0.002772, 0.01), (0.001667, 0.002494, -0.01), (0.001667, 0.002494, 0.01), (0.002121, 0.002121, -0.01), (0.002121, 0.002121, 0.01), (0.002494, 0.001667, -0.01), (0.002494, 0.001667, 0.01), (0.002772, 0.001148, -0.01), (0.002772, 0.001148, 0.01), (0.002942, 0.0005853, -0.01), (0.002942, 0.0005853, 0.01), (0.003, 0.0, -0.01), (0.003, 0.0, 0.01), (0.002942, -0.0005853, -0.01), (0.002942, -0.0005853, 0.01), (0.002772, -0.001148, -0.01), (0.002772, -0.001148, 0.01), (0.002494, -0.001667, -0.01), (0.002494, -0.001667, 0.01), (0.002121, -0.002121, -0.01), (0.002121, -0.002121, 0.01), (0.001667, -0.002494, -0.01), (0.001667, -0.002494, 0.01), (0.001148, -0.002772, -0.01), (0.001148, -0.002772, 0.01), (0.0005853, -0.002942, -0.01), (0.0005853, -0.002942, 0.01), (0.0, -0.003, -0.01), (0.0, -0.003, 0.01), (-0.0005853, -0.002942, -0.01), (-0.0005853, -0.002942, 0.01), (-0.001148, -0.002772, -0.01), (-0.001148, -0.002772, 0.01), (-0.001667, -0.002494, -0.01), (-0.001667, -0.002494, 0.01), (-0.002121, -0.002121, -0.01), (-0.002121, -0.002121, 0.01), (-0.002494, -0.001667, -0.01), (-0.002494, -0.001667, 0.01), (-0.002772, -0.001148, -0.01), (-0.002772, -0.001148, 0.01), (-0.002942, -0.0005853, -0.01), (-0.002942, -0.0005853, 0.01), (-0.003, 0.0, -0.01), (-0.003, 0.0, 0.01), (-0.002942, 0.0005853, -0.01), (-0.002942, 0.0005853, 0.01), (-0.002772, 0.001148, -0.01), (-0.002772, 0.001148, 0.01), (-0.002494, 0.001667, -0.01), (-0.002494, 0.001667, 0.01), (-0.002121, 0.002121, -0.01), (-0.002121, 0.002121, 0.01), (-0.001667, 0.002494, -0.01), (-0.001667, 0.002494, 0.01), (-0.001148, 0.002772, -0.01), (-0.001148, 0.002772, 0.01), (-0.0005853, 0.002942, -0.01), (-0.0005853, 0.002942, 0.01)], [], [(0, 1, 3, 2), (2, 3, 5, 4), (4, 5, 7, 6), (6, 7, 9, 8), (8, 9, 11, 10), (10, 11, 13, 12), (12, 13, 15, 14), (14, 15, 17, 16), (16, 17, 19, 18), (18, 19, 21, 20), (20, 21, 23, 22), (22, 23, 25, 24), (24, 25, 27, 26), (26, 27, 29, 28), (28, 29, 31, 30), (30, 31, 33, 32), (32, 33, 35, 34), (34, 35, 37, 36), (36, 37, 39, 38), (38, 39, 41, 40), (40, 41, 43, 42), (42, 43, 45, 44), (44, 45, 47, 46), (46, 47, 49, 48), (48, 49, 51, 50), (50, 51, 53, 52), (52, 53, 55, 54), (54, 55, 57, 56), (56, 57, 59, 58), (58, 59, 61, 60), (3, 1, 63, 61, 59, 57, 55, 53, 51, 49, 47, 45, 43, 41, 39, 37, 35, 33, 31, 29, 27, 25, 23, 21, 19, 17, 15, 13, 11, 9, 7, 5), (60, 61, 63, 62), (62, 63, 1, 0), (0, 2, 4, 6, 8, 10, 12, 14, 16, 18, 20, 22, 24, 26, 28, 30, 32, 34, 36, 38, 40, 42, 44, 46, 48, 50, 52, 54, 56, 58, 60, 62)])
_uv = me_004.uv_layers.new(name='UV贴图')
_uv.uv.foreach_set('vector', [1.0, 0.5, 1.0, 1.0, 0.9688, 1.0, 0.9688, 0.5, 0.9688, 0.5, 0.9688, 1.0, 0.9375, 1.0, 0.9375, 0.5, 0.9375, 0.5, 0.9375, 1.0, 0.9062, 1.0, 0.9062, 0.5, 0.9062, 0.5, 0.9062, 1.0, 0.875, 1.0, 0.875, 0.5, 0.875, 0.5, 0.875, 1.0, 0.8438, 1.0, 0.8438, 0.5, 0.8438, 0.5, 0.8438, 1.0, 0.8125, 1.0, 0.8125, 0.5, 0.8125, 0.5, 0.8125, 1.0, 0.7812, 1.0, 0.7812, 0.5, 0.7812, 0.5, 0.7812, 1.0, 0.75, 1.0, 0.75, 0.5, 0.75, 0.5, 0.75, 1.0, 0.7188, 1.0, 0.7188, 0.5, 0.7188, 0.5, 0.7188, 1.0, 0.6875, 1.0, 0.6875, 0.5, 0.6875, 0.5, 0.6875, 1.0, 0.6562, 1.0, 0.6562, 0.5, 0.6562, 0.5, 0.6562, 1.0, 0.625, 1.0, 0.625, 0.5, 0.625, 0.5, 0.625, 1.0, 0.5938, 1.0, 0.5938, 0.5, 0.5938, 0.5, 0.5938, 1.0, 0.5625, 1.0, 0.5625, 0.5, 0.5625, 0.5, 0.5625, 1.0, 0.5312, 1.0, 0.5312, 0.5, 0.5312, 0.5, 0.5312, 1.0, 0.5, 1.0, 0.5, 0.5, 0.5, 0.5, 0.5, 1.0, 0.4688, 1.0, 0.4688, 0.5, 0.4688, 0.5, 0.4688, 1.0, 0.4375, 1.0, 0.4375, 0.5, 0.4375, 0.5, 0.4375, 1.0, 0.4062, 1.0, 0.4062, 0.5, 0.4062, 0.5, 0.4062, 1.0, 0.375, 1.0, 0.375, 0.5, 0.375, 0.5, 0.375, 1.0, 0.3438, 1.0, 0.3438, 0.5, 0.3438, 0.5, 0.3438, 1.0, 0.3125, 1.0, 0.3125, 0.5, 0.3125, 0.5, 0.3125, 1.0, 0.2812, 1.0, 0.2812, 0.5, 0.2812, 0.5, 0.2812, 1.0, 0.25, 1.0, 0.25, 0.5, 0.25, 0.5, 0.25, 1.0, 0.2188, 1.0, 0.2188, 0.5, 0.2188, 0.5, 0.2188, 1.0, 0.1875, 1.0, 0.1875, 0.5, 0.1875, 0.5, 0.1875, 1.0, 0.1562, 1.0, 0.1562, 0.5, 0.1562, 0.5, 0.1562, 1.0, 0.125, 1.0, 0.125, 0.5, 0.125, 0.5, 0.125, 1.0, 0.09375, 1.0, 0.09375, 0.5, 0.09375, 0.5, 0.09375, 1.0, 0.0625, 1.0, 0.0625, 0.5, 0.2968, 0.4854, 0.25, 0.49, 0.2032, 0.4854, 0.1582, 0.4717, 0.1167, 0.4496, 0.08029, 0.4197, 0.05045, 0.3833, 0.02827, 0.3418, 0.01461, 0.2968, 0.01, 0.25, 0.01461, 0.2032, 0.02827, 0.1582, 0.05045, 0.1167, 0.08029, 0.08029, 0.1167, 0.05045, 0.1582, 0.02827, 0.2032, 0.01461, 0.25, 0.01, 0.2968, 0.01461, 0.3418, 0.02827, 0.3833, 0.05045, 0.4197, 0.08029, 0.4496, 0.1167, 0.4717, 0.1582, 0.4854, 0.2032, 0.49, 0.25, 0.4854, 0.2968, 0.4717, 0.3418, 0.4496, 0.3833, 0.4197, 0.4197, 0.3833, 0.4496, 0.3418, 0.4717, 0.0625, 0.5, 0.0625, 1.0, 0.03125, 1.0, 0.03125, 0.5, 0.03125, 0.5, 0.03125, 1.0, 0.0, 1.0, 0.0, 0.5, 0.75, 0.49, 0.7968, 0.4854, 0.8418, 0.4717, 0.8833, 0.4496, 0.9197, 0.4197, 0.9496, 0.3833, 0.9717, 0.3418, 0.9854, 0.2968, 0.99, 0.25, 0.9854, 0.2032, 0.9717, 0.1582, 0.9496, 0.1167, 0.9197, 0.08029, 0.8833, 0.05045, 0.8418, 0.02827, 0.7968, 0.01461, 0.75, 0.01, 0.7032, 0.01461, 0.6582, 0.02827, 0.6167, 0.05045, 0.5803, 0.08029, 0.5504, 0.1167, 0.5283, 0.1582, 0.5146, 0.2032, 0.51, 0.25, 0.5146, 0.2968, 0.5283, 0.3418, 0.5504, 0.3833, 0.5803, 0.4197, 0.6167, 0.4496, 0.6582, 0.4717, 0.7032, 0.4854])
me_004.update()
me_x_1 = bpy.data.meshes.new('立方体')
me_x_1.from_pydata([(-0.5, -0.5, -0.5), (-0.5, -0.5, 0.5), (-0.5, 0.5, -0.5), (-0.5, 0.5, 0.5), (0.5, -0.5, -0.5), (0.5, -0.5, 0.5), (0.5, 0.5, -0.5), (0.5, 0.5, 0.5)], [], [(0, 1, 3, 2), (2, 3, 7, 6), (6, 7, 5, 4), (4, 5, 1, 0), (2, 6, 4, 0), (7, 3, 1, 5)])
_uv = me_x_1.uv_layers.new(name='UV 贴图')
_uv.uv.foreach_set('vector', [0.375, 0.0, 0.625, 0.0, 0.625, 0.25, 0.375, 0.25, 0.375, 0.25, 0.625, 0.25, 0.625, 0.5, 0.375, 0.5, 0.375, 0.5, 0.625, 0.5, 0.625, 0.75, 0.375, 0.75, 0.375, 0.75, 0.625, 0.75, 0.625, 1.0, 0.375, 1.0, 0.125, 0.5, 0.375, 0.5, 0.375, 0.75, 0.125, 0.75, 0.625, 0.5, 0.875, 0.5, 0.875, 0.75, 0.625, 0.75])
me_x_1.update()

# ---- objects
ob_x = bpy.data.objects.new('立方体', me_001)
ob_x_1 = bpy.data.objects.new('柱体', me_x)
ob_001 = bpy.data.objects.new('柱体.001', me_001_1)
ob_002 = bpy.data.objects.new('柱体.002', me_002)
ob_003 = bpy.data.objects.new('柱体.003', me_003)
ob_004 = bpy.data.objects.new('柱体.004', me_004)
ob_x_2 = bpy.data.objects.new('世界中心', me_x_1)

# ---- transforms, parenting, visibility, modifiers, constraints
ob_x.location = (-0.05, 0.0, 0.0)
ob_x_1.location = (0.15, 0.0, 0.0)
_m = ob_x_1.modifiers.new('镜像', 'MIRROR')
_m.use_axis = (False, True, True)
ob_001.location = (0.18, 0.0, 0.0)
ob_002.location = (0.14, 0.0, 0.0)
ob_003.location = (0.1, 0.0, 0.0)
ob_004.location = (0.06, 0.0, 0.0)
ob_x_2.location = (0.0, 0.0, 0.0)
ob_x_2.scale = (0.01, 0.01, 0.01)
ob_x_2.hide_render = True

# ---- collection membership
col_x_2.objects.link(ob_x)
col_x_2.objects.link(ob_x_1)
col_x_2.objects.link(ob_001)
col_x_2.objects.link(ob_002)
col_x_2.objects.link(ob_003)
col_x_2.objects.link(ob_004)
col_x_6.objects.link(ob_x_2)
def _layer_coll(name, lc=None):
    lc = lc or bpy.context.view_layer.layer_collection
    for c in lc.children:
        if c.name == name: return c
        r = _layer_coll(name, c)
        if r: return r
_layer_coll('创建_应用修改器').exclude = True
_layer_coll('在渲染中隐藏').exclude = True
_layer_coll('临时').exclude = True
_layer_coll('隐藏').exclude = True
_layer_coll('删除').exclude = True
_layer_coll('过期').exclude = True

# ---- scene / render settings (as saved in the file)
scene.frame_start = 1; scene.frame_end = 300; scene.frame_set(55)
scene.render.engine = 'BLENDER_EEVEE_NEXT'
scene.render.image_settings.color_mode = 'RGB'
scene.render.image_settings.compression = 0
scene.render.resolution_x = 1440
scene.render.resolution_y = 3200
scene.render.fps = 30
scene.render.use_border = True
scene.render.use_crop_to_border = True
scene.render.use_placeholder = True
scene.cycles.sampling_pattern = 'TABULATED_SOBOL'
bpy.context.view_layer.update()

# ---- added for rendering (the .blend has no active camera and no usable light): camera, sun
cam_auto = bpy.data.cameras.new('AutoCamera')
cam_auto.lens = 50.0
cam_auto.sensor_width = 36.0
cam_auto.clip_end = 1000.0
ob_auto_camera = bpy.data.objects.new('AutoCamera', cam_auto)
scene.collection.objects.link(ob_auto_camera)
ob_auto_camera.location = (0.328798, -0.334558, 0.223039)
ob_auto_camera.rotation_euler = (1.09748, -7.21219e-08, 0.694738)
scene.camera = ob_auto_camera
light_auto_sun = bpy.data.lights.new('AutoSun', 'SUN')
light_auto_sun.energy = 3.0
light_auto_sun.angle = 0.0523599
ob_auto_sun = bpy.data.objects.new('AutoSun', light_auto_sun)
scene.collection.objects.link(ob_auto_sun)
ob_auto_sun.rotation_euler = (0.872665, 0.174533, 0.523599)
bpy.context.view_layer.update()
